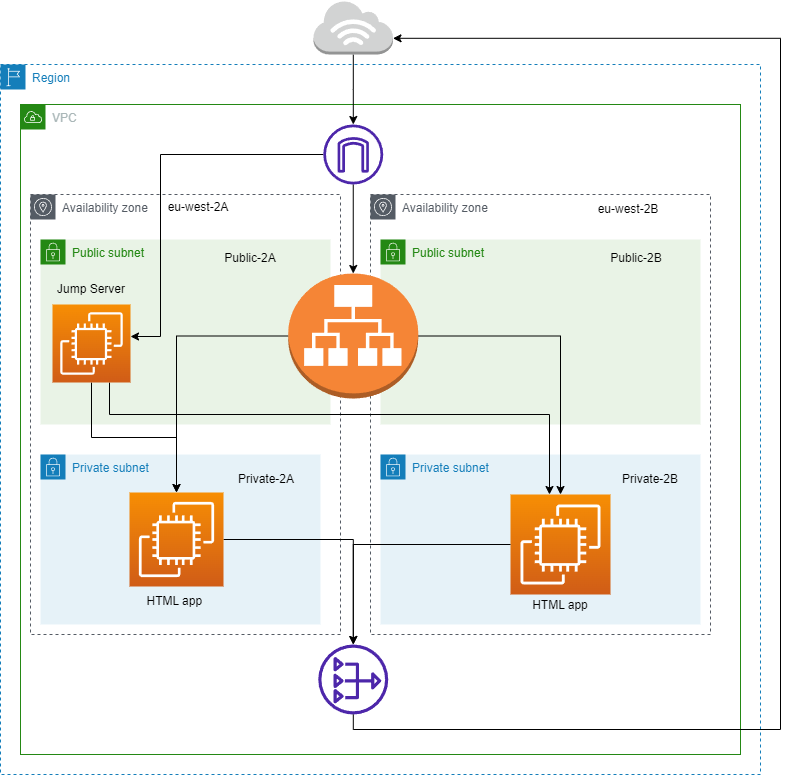

The diagram above was exported from draw.io. Its source (the exported page's mxGraphModel, read from the mxfile embedded in the PNG):
<mxGraphModel dx="1434" dy="1927" grid="1" gridSize="10" guides="1" tooltips="1" connect="1" arrows="1" fold="1" page="1" pageScale="1" pageWidth="827" pageHeight="1169" math="0" shadow="0">
  <root>
    <mxCell id="0" />
    <mxCell id="1" parent="0" />
    <mxCell id="ReDQGItYHixzBG3V83BZ-1" value="VPC" style="points=[[0,0],[0.25,0],[0.5,0],[0.75,0],[1,0],[1,0.25],[1,0.5],[1,0.75],[1,1],[0.75,1],[0.5,1],[0.25,1],[0,1],[0,0.75],[0,0.5],[0,0.25]];outlineConnect=0;gradientColor=none;html=1;whiteSpace=wrap;fontSize=12;fontStyle=0;container=1;pointerEvents=0;collapsible=0;recursiveResize=0;shape=mxgraph.aws4.group;grIcon=mxgraph.aws4.group_vpc;strokeColor=#248814;fillColor=none;verticalAlign=top;align=left;spacingLeft=30;fontColor=#AAB7B8;dashed=0;" vertex="1" parent="1">
      <mxGeometry x="60" y="50" width="720" height="650" as="geometry" />
    </mxCell>
    <mxCell id="ReDQGItYHixzBG3V83BZ-2" value="Region" style="points=[[0,0],[0.25,0],[0.5,0],[0.75,0],[1,0],[1,0.25],[1,0.5],[1,0.75],[1,1],[0.75,1],[0.5,1],[0.25,1],[0,1],[0,0.75],[0,0.5],[0,0.25]];outlineConnect=0;gradientColor=none;html=1;whiteSpace=wrap;fontSize=12;fontStyle=0;container=1;pointerEvents=0;collapsible=0;recursiveResize=0;shape=mxgraph.aws4.group;grIcon=mxgraph.aws4.group_region;strokeColor=#147EBA;fillColor=none;verticalAlign=top;align=left;spacingLeft=30;fontColor=#147EBA;dashed=1;" vertex="1" parent="1">
      <mxGeometry x="40" y="10" width="760" height="710" as="geometry" />
    </mxCell>
    <mxCell id="ReDQGItYHixzBG3V83BZ-8" value="Availability zone" style="sketch=0;outlineConnect=0;gradientColor=none;html=1;whiteSpace=wrap;fontSize=12;fontStyle=0;shape=mxgraph.aws4.group;grIcon=mxgraph.aws4.group_availability_zone;strokeColor=#545B64;fillColor=none;verticalAlign=top;align=left;spacingLeft=30;fontColor=#545B64;dashed=1;" vertex="1" parent="ReDQGItYHixzBG3V83BZ-2">
      <mxGeometry x="30" y="130" width="310" height="440" as="geometry" />
    </mxCell>
    <mxCell id="ReDQGItYHixzBG3V83BZ-6" value="Private subnet" style="points=[[0,0],[0.25,0],[0.5,0],[0.75,0],[1,0],[1,0.25],[1,0.5],[1,0.75],[1,1],[0.75,1],[0.5,1],[0.25,1],[0,1],[0,0.75],[0,0.5],[0,0.25]];outlineConnect=0;gradientColor=none;html=1;whiteSpace=wrap;fontSize=12;fontStyle=0;container=1;pointerEvents=0;collapsible=0;recursiveResize=0;shape=mxgraph.aws4.group;grIcon=mxgraph.aws4.group_security_group;grStroke=0;strokeColor=#147EBA;fillColor=#E6F2F8;verticalAlign=top;align=left;spacingLeft=30;fontColor=#147EBA;dashed=0;" vertex="1" parent="ReDQGItYHixzBG3V83BZ-2">
      <mxGeometry x="40" y="390" width="280" height="170" as="geometry" />
    </mxCell>
    <mxCell id="ReDQGItYHixzBG3V83BZ-11" value="Private-2A" style="text;html=1;strokeColor=none;fillColor=none;align=center;verticalAlign=middle;whiteSpace=wrap;rounded=0;" vertex="1" parent="ReDQGItYHixzBG3V83BZ-6">
      <mxGeometry x="196" y="10" width="60" height="30" as="geometry" />
    </mxCell>
    <mxCell id="ReDQGItYHixzBG3V83BZ-4" value="Public subnet" style="points=[[0,0],[0.25,0],[0.5,0],[0.75,0],[1,0],[1,0.25],[1,0.5],[1,0.75],[1,1],[0.75,1],[0.5,1],[0.25,1],[0,1],[0,0.75],[0,0.5],[0,0.25]];outlineConnect=0;gradientColor=none;html=1;whiteSpace=wrap;fontSize=12;fontStyle=0;container=1;pointerEvents=0;collapsible=0;recursiveResize=0;shape=mxgraph.aws4.group;grIcon=mxgraph.aws4.group_security_group;grStroke=0;strokeColor=#248814;fillColor=#E9F3E6;verticalAlign=top;align=left;spacingLeft=30;fontColor=#248814;dashed=0;" vertex="1" parent="ReDQGItYHixzBG3V83BZ-2">
      <mxGeometry x="40" y="175" width="290" height="185" as="geometry" />
    </mxCell>
    <mxCell id="ReDQGItYHixzBG3V83BZ-10" value="Public-2A" style="text;html=1;strokeColor=none;fillColor=none;align=center;verticalAlign=middle;whiteSpace=wrap;rounded=0;" vertex="1" parent="ReDQGItYHixzBG3V83BZ-4">
      <mxGeometry x="180" y="4" width="60" height="30" as="geometry" />
    </mxCell>
    <mxCell id="ReDQGItYHixzBG3V83BZ-9" value="Availability zone" style="sketch=0;outlineConnect=0;gradientColor=none;html=1;whiteSpace=wrap;fontSize=12;fontStyle=0;shape=mxgraph.aws4.group;grIcon=mxgraph.aws4.group_availability_zone;strokeColor=#545B64;fillColor=none;verticalAlign=top;align=left;spacingLeft=30;fontColor=#545B64;dashed=1;" vertex="1" parent="ReDQGItYHixzBG3V83BZ-2">
      <mxGeometry x="370" y="130" width="340" height="440" as="geometry" />
    </mxCell>
    <mxCell id="ReDQGItYHixzBG3V83BZ-22" value="" style="edgeStyle=orthogonalEdgeStyle;rounded=0;orthogonalLoop=1;jettySize=auto;html=1;" edge="1" parent="ReDQGItYHixzBG3V83BZ-2" source="ReDQGItYHixzBG3V83BZ-3" target="ReDQGItYHixzBG3V83BZ-21">
      <mxGeometry relative="1" as="geometry">
        <mxPoint x="353" y="130" as="sourcePoint" />
      </mxGeometry>
    </mxCell>
    <mxCell id="ReDQGItYHixzBG3V83BZ-5" value="Public subnet" style="points=[[0,0],[0.25,0],[0.5,0],[0.75,0],[1,0],[1,0.25],[1,0.5],[1,0.75],[1,1],[0.75,1],[0.5,1],[0.25,1],[0,1],[0,0.75],[0,0.5],[0,0.25]];outlineConnect=0;gradientColor=none;html=1;whiteSpace=wrap;fontSize=12;fontStyle=0;container=1;pointerEvents=0;collapsible=0;recursiveResize=0;shape=mxgraph.aws4.group;grIcon=mxgraph.aws4.group_security_group;grStroke=0;strokeColor=#248814;fillColor=#E9F3E6;verticalAlign=top;align=left;spacingLeft=30;fontColor=#248814;dashed=0;" vertex="1" parent="ReDQGItYHixzBG3V83BZ-2">
      <mxGeometry x="380" y="175" width="320" height="185" as="geometry" />
    </mxCell>
    <mxCell id="ReDQGItYHixzBG3V83BZ-12" value="Public-2B" style="text;html=1;strokeColor=none;fillColor=none;align=center;verticalAlign=middle;whiteSpace=wrap;rounded=0;" vertex="1" parent="ReDQGItYHixzBG3V83BZ-5">
      <mxGeometry x="226" y="4" width="60" height="30" as="geometry" />
    </mxCell>
    <mxCell id="ReDQGItYHixzBG3V83BZ-7" value="Private subnet" style="points=[[0,0],[0.25,0],[0.5,0],[0.75,0],[1,0],[1,0.25],[1,0.5],[1,0.75],[1,1],[0.75,1],[0.5,1],[0.25,1],[0,1],[0,0.75],[0,0.5],[0,0.25]];outlineConnect=0;gradientColor=none;html=1;whiteSpace=wrap;fontSize=12;fontStyle=0;container=1;pointerEvents=0;collapsible=0;recursiveResize=0;shape=mxgraph.aws4.group;grIcon=mxgraph.aws4.group_security_group;grStroke=0;strokeColor=#147EBA;fillColor=#E6F2F8;verticalAlign=top;align=left;spacingLeft=30;fontColor=#147EBA;dashed=0;" vertex="1" parent="ReDQGItYHixzBG3V83BZ-2">
      <mxGeometry x="380" y="390" width="320" height="170" as="geometry" />
    </mxCell>
    <mxCell id="ReDQGItYHixzBG3V83BZ-19" value="" style="sketch=0;points=[[0,0,0],[0.25,0,0],[0.5,0,0],[0.75,0,0],[1,0,0],[0,1,0],[0.25,1,0],[0.5,1,0],[0.75,1,0],[1,1,0],[0,0.25,0],[0,0.5,0],[0,0.75,0],[1,0.25,0],[1,0.5,0],[1,0.75,0]];outlineConnect=0;fontColor=#232F3E;gradientColor=#F78E04;gradientDirection=north;fillColor=#D05C17;strokeColor=#ffffff;dashed=0;verticalLabelPosition=bottom;verticalAlign=top;align=center;html=1;fontSize=12;fontStyle=0;aspect=fixed;shape=mxgraph.aws4.resourceIcon;resIcon=mxgraph.aws4.ec2;" vertex="1" parent="ReDQGItYHixzBG3V83BZ-7">
      <mxGeometry x="130" y="40" width="100" height="100" as="geometry" />
    </mxCell>
    <mxCell id="ReDQGItYHixzBG3V83BZ-41" style="edgeStyle=orthogonalEdgeStyle;rounded=0;orthogonalLoop=1;jettySize=auto;html=1;" edge="1" parent="ReDQGItYHixzBG3V83BZ-2" source="ReDQGItYHixzBG3V83BZ-3" target="ReDQGItYHixzBG3V83BZ-34">
      <mxGeometry relative="1" as="geometry">
        <Array as="points">
          <mxPoint x="160" y="90" />
          <mxPoint x="160" y="272" />
        </Array>
      </mxGeometry>
    </mxCell>
    <mxCell id="ReDQGItYHixzBG3V83BZ-3" value="" style="sketch=0;outlineConnect=0;fontColor=#232F3E;gradientColor=none;fillColor=#4D27AA;strokeColor=none;dashed=0;verticalLabelPosition=bottom;verticalAlign=top;align=center;html=1;fontSize=12;fontStyle=0;aspect=fixed;pointerEvents=1;shape=mxgraph.aws4.internet_gateway;" vertex="1" parent="ReDQGItYHixzBG3V83BZ-2">
      <mxGeometry x="322.75" y="60" width="60" height="60" as="geometry" />
    </mxCell>
    <mxCell id="ReDQGItYHixzBG3V83BZ-13" value="Private-2B" style="text;html=1;strokeColor=none;fillColor=none;align=center;verticalAlign=middle;whiteSpace=wrap;rounded=0;" vertex="1" parent="ReDQGItYHixzBG3V83BZ-2">
      <mxGeometry x="620" y="400" width="60" height="30" as="geometry" />
    </mxCell>
    <mxCell id="ReDQGItYHixzBG3V83BZ-14" value="eu-west-2A" style="text;html=1;strokeColor=none;fillColor=none;align=center;verticalAlign=middle;whiteSpace=wrap;rounded=0;" vertex="1" parent="ReDQGItYHixzBG3V83BZ-2">
      <mxGeometry x="160" y="128" width="76" height="30" as="geometry" />
    </mxCell>
    <mxCell id="ReDQGItYHixzBG3V83BZ-15" value="eu-west-2B" style="text;html=1;strokeColor=none;fillColor=none;align=center;verticalAlign=middle;whiteSpace=wrap;rounded=0;" vertex="1" parent="ReDQGItYHixzBG3V83BZ-2">
      <mxGeometry x="590" y="130" width="76" height="30" as="geometry" />
    </mxCell>
    <mxCell id="ReDQGItYHixzBG3V83BZ-20" value="" style="sketch=0;outlineConnect=0;fontColor=#232F3E;gradientColor=none;fillColor=#4D27AA;strokeColor=none;dashed=0;verticalLabelPosition=bottom;verticalAlign=top;align=center;html=1;fontSize=12;fontStyle=0;aspect=fixed;pointerEvents=1;shape=mxgraph.aws4.nat_gateway;" vertex="1" parent="ReDQGItYHixzBG3V83BZ-2">
      <mxGeometry x="317.75" y="580" width="70" height="70" as="geometry" />
    </mxCell>
    <mxCell id="ReDQGItYHixzBG3V83BZ-31" style="edgeStyle=orthogonalEdgeStyle;rounded=0;orthogonalLoop=1;jettySize=auto;html=1;exitX=0;exitY=0.5;exitDx=0;exitDy=0;exitPerimeter=0;" edge="1" parent="ReDQGItYHixzBG3V83BZ-2" source="ReDQGItYHixzBG3V83BZ-21" target="ReDQGItYHixzBG3V83BZ-18">
      <mxGeometry relative="1" as="geometry" />
    </mxCell>
    <mxCell id="ReDQGItYHixzBG3V83BZ-32" style="edgeStyle=orthogonalEdgeStyle;rounded=0;orthogonalLoop=1;jettySize=auto;html=1;" edge="1" parent="ReDQGItYHixzBG3V83BZ-2" source="ReDQGItYHixzBG3V83BZ-21" target="ReDQGItYHixzBG3V83BZ-19">
      <mxGeometry relative="1" as="geometry" />
    </mxCell>
    <mxCell id="ReDQGItYHixzBG3V83BZ-21" value="" style="outlineConnect=0;dashed=0;verticalLabelPosition=bottom;verticalAlign=top;align=center;html=1;shape=mxgraph.aws3.application_load_balancer;fillColor=#F58536;gradientColor=none;" vertex="1" parent="ReDQGItYHixzBG3V83BZ-2">
      <mxGeometry x="287.75" y="209" width="130" height="125" as="geometry" />
    </mxCell>
    <mxCell id="ReDQGItYHixzBG3V83BZ-29" style="edgeStyle=orthogonalEdgeStyle;rounded=0;orthogonalLoop=1;jettySize=auto;html=1;" edge="1" parent="ReDQGItYHixzBG3V83BZ-2" source="ReDQGItYHixzBG3V83BZ-18" target="ReDQGItYHixzBG3V83BZ-20">
      <mxGeometry relative="1" as="geometry" />
    </mxCell>
    <mxCell id="ReDQGItYHixzBG3V83BZ-18" value="" style="sketch=0;points=[[0,0,0],[0.25,0,0],[0.5,0,0],[0.75,0,0],[1,0,0],[0,1,0],[0.25,1,0],[0.5,1,0],[0.75,1,0],[1,1,0],[0,0.25,0],[0,0.5,0],[0,0.75,0],[1,0.25,0],[1,0.5,0],[1,0.75,0]];outlineConnect=0;fontColor=#232F3E;gradientColor=#F78E04;gradientDirection=north;fillColor=#D05C17;strokeColor=#ffffff;dashed=0;verticalLabelPosition=bottom;verticalAlign=top;align=center;html=1;fontSize=12;fontStyle=0;aspect=fixed;shape=mxgraph.aws4.resourceIcon;resIcon=mxgraph.aws4.ec2;" vertex="1" parent="ReDQGItYHixzBG3V83BZ-2">
      <mxGeometry x="129" y="428" width="94" height="94" as="geometry" />
    </mxCell>
    <mxCell id="ReDQGItYHixzBG3V83BZ-30" style="edgeStyle=orthogonalEdgeStyle;rounded=0;orthogonalLoop=1;jettySize=auto;html=1;" edge="1" parent="ReDQGItYHixzBG3V83BZ-2" source="ReDQGItYHixzBG3V83BZ-19" target="ReDQGItYHixzBG3V83BZ-20">
      <mxGeometry relative="1" as="geometry" />
    </mxCell>
    <mxCell id="ReDQGItYHixzBG3V83BZ-35" style="edgeStyle=orthogonalEdgeStyle;rounded=0;orthogonalLoop=1;jettySize=auto;html=1;entryX=0.5;entryY=0;entryDx=0;entryDy=0;entryPerimeter=0;" edge="1" parent="ReDQGItYHixzBG3V83BZ-2" source="ReDQGItYHixzBG3V83BZ-34" target="ReDQGItYHixzBG3V83BZ-18">
      <mxGeometry relative="1" as="geometry" />
    </mxCell>
    <mxCell id="ReDQGItYHixzBG3V83BZ-36" style="edgeStyle=orthogonalEdgeStyle;rounded=0;orthogonalLoop=1;jettySize=auto;html=1;" edge="1" parent="ReDQGItYHixzBG3V83BZ-2" source="ReDQGItYHixzBG3V83BZ-34" target="ReDQGItYHixzBG3V83BZ-19">
      <mxGeometry relative="1" as="geometry">
        <Array as="points">
          <mxPoint x="109" y="350" />
          <mxPoint x="549" y="350" />
        </Array>
      </mxGeometry>
    </mxCell>
    <mxCell id="ReDQGItYHixzBG3V83BZ-34" value="" style="sketch=0;points=[[0,0,0],[0.25,0,0],[0.5,0,0],[0.75,0,0],[1,0,0],[0,1,0],[0.25,1,0],[0.5,1,0],[0.75,1,0],[1,1,0],[0,0.25,0],[0,0.5,0],[0,0.75,0],[1,0.25,0],[1,0.5,0],[1,0.75,0]];outlineConnect=0;fontColor=#232F3E;gradientColor=#F78E04;gradientDirection=north;fillColor=#D05C17;strokeColor=#ffffff;dashed=0;verticalLabelPosition=bottom;verticalAlign=top;align=center;html=1;fontSize=12;fontStyle=0;aspect=fixed;shape=mxgraph.aws4.resourceIcon;resIcon=mxgraph.aws4.ec2;" vertex="1" parent="ReDQGItYHixzBG3V83BZ-2">
      <mxGeometry x="52" y="240" width="78" height="78" as="geometry" />
    </mxCell>
    <mxCell id="ReDQGItYHixzBG3V83BZ-42" value="Jump Server" style="text;html=1;strokeColor=none;fillColor=none;align=center;verticalAlign=middle;whiteSpace=wrap;rounded=0;" vertex="1" parent="ReDQGItYHixzBG3V83BZ-2">
      <mxGeometry x="46" y="210" width="90" height="30" as="geometry" />
    </mxCell>
    <mxCell id="ReDQGItYHixzBG3V83BZ-45" value="HTML app" style="text;html=1;strokeColor=none;fillColor=none;align=center;verticalAlign=middle;whiteSpace=wrap;rounded=0;" vertex="1" parent="ReDQGItYHixzBG3V83BZ-2">
      <mxGeometry x="530" y="526" width="60" height="30" as="geometry" />
    </mxCell>
    <mxCell id="ReDQGItYHixzBG3V83BZ-44" value="HTML app&amp;nbsp;" style="text;html=1;strokeColor=none;fillColor=none;align=center;verticalAlign=middle;whiteSpace=wrap;rounded=0;" vertex="1" parent="ReDQGItYHixzBG3V83BZ-2">
      <mxGeometry x="136" y="522" width="80" height="30" as="geometry" />
    </mxCell>
    <mxCell id="ReDQGItYHixzBG3V83BZ-26" value="" style="edgeStyle=orthogonalEdgeStyle;rounded=0;orthogonalLoop=1;jettySize=auto;html=1;" edge="1" parent="1" source="ReDQGItYHixzBG3V83BZ-25" target="ReDQGItYHixzBG3V83BZ-3">
      <mxGeometry relative="1" as="geometry" />
    </mxCell>
    <mxCell id="ReDQGItYHixzBG3V83BZ-25" value="" style="outlineConnect=0;dashed=0;verticalLabelPosition=bottom;verticalAlign=top;align=center;html=1;shape=mxgraph.aws3.internet_3;fillColor=#D2D3D3;gradientColor=none;" vertex="1" parent="1">
      <mxGeometry x="353" y="-54" width="79.5" height="54" as="geometry" />
    </mxCell>
    <mxCell id="ReDQGItYHixzBG3V83BZ-33" style="edgeStyle=orthogonalEdgeStyle;rounded=0;orthogonalLoop=1;jettySize=auto;html=1;entryX=1;entryY=0.7;entryDx=0;entryDy=0;entryPerimeter=0;" edge="1" parent="1" source="ReDQGItYHixzBG3V83BZ-20" target="ReDQGItYHixzBG3V83BZ-25">
      <mxGeometry relative="1" as="geometry">
        <Array as="points">
          <mxPoint x="820" y="675" />
          <mxPoint x="820" y="-16" />
        </Array>
      </mxGeometry>
    </mxCell>
  </root>
</mxGraphModel>